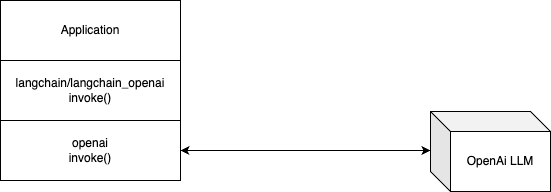

The diagram above was exported from draw.io. Its source (the exported page's mxGraphModel, read from the mxfile embedded in the PNG):
<mxGraphModel dx="1220" dy="766" grid="1" gridSize="10" guides="1" tooltips="1" connect="1" arrows="1" fold="1" page="1" pageScale="1" pageWidth="850" pageHeight="1100" background="#FFFFFF" math="0" shadow="0">
  <root>
    <mxCell id="0" />
    <mxCell id="1" parent="0" />
    <mxCell id="ZQwiQcvvk4UmeHukJeVf-1" value="Application" style="rounded=0;whiteSpace=wrap;html=1;" parent="1" vertex="1">
      <mxGeometry x="150" y="290" width="180" height="60" as="geometry" />
    </mxCell>
    <mxCell id="ZQwiQcvvk4UmeHukJeVf-2" value="OpenAi LLM" style="shape=cube;whiteSpace=wrap;html=1;boundedLbl=1;backgroundOutline=1;darkOpacity=0.05;darkOpacity2=0.1;" parent="1" vertex="1">
      <mxGeometry x="580" y="401" width="120" height="80" as="geometry" />
    </mxCell>
    <mxCell id="ZQwiQcvvk4UmeHukJeVf-4" value="langchain/langchain_openai&lt;div&gt;invoke()&lt;/div&gt;" style="rounded=0;whiteSpace=wrap;html=1;" parent="1" vertex="1">
      <mxGeometry x="150" y="350" width="180" height="60" as="geometry" />
    </mxCell>
    <mxCell id="ZQwiQcvvk4UmeHukJeVf-5" value="openai&lt;div&gt;invoke()&lt;/div&gt;" style="rounded=0;whiteSpace=wrap;html=1;" parent="1" vertex="1">
      <mxGeometry x="150" y="410" width="180" height="60" as="geometry" />
    </mxCell>
    <mxCell id="ZQwiQcvvk4UmeHukJeVf-6" value="" style="endArrow=classic;startArrow=classic;html=1;rounded=0;exitX=1;exitY=0.5;exitDx=0;exitDy=0;entryX=0;entryY=0.488;entryDx=0;entryDy=0;entryPerimeter=0;" parent="1" source="ZQwiQcvvk4UmeHukJeVf-5" target="ZQwiQcvvk4UmeHukJeVf-2" edge="1">
      <mxGeometry width="50" height="50" relative="1" as="geometry">
        <mxPoint x="400" y="420" as="sourcePoint" />
        <mxPoint x="450" y="370" as="targetPoint" />
      </mxGeometry>
    </mxCell>
  </root>
</mxGraphModel>